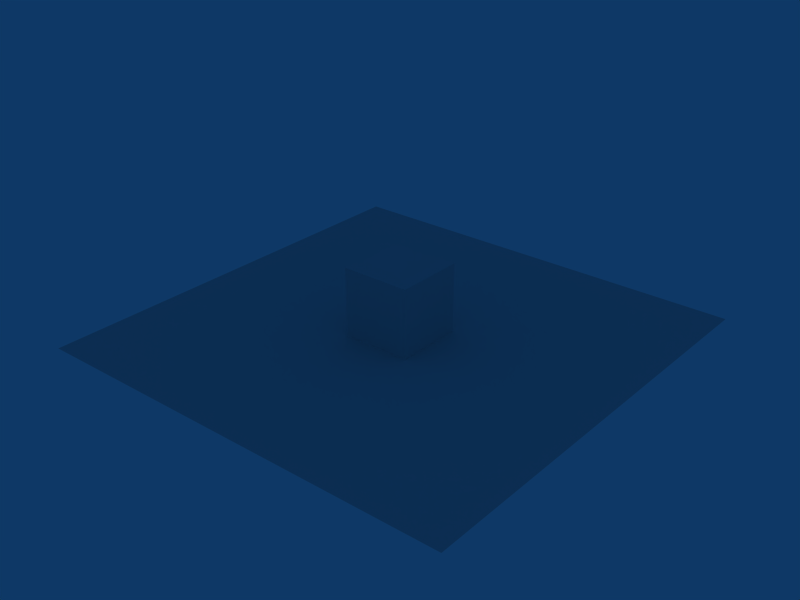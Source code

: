 # Source: Sandbox_01.blend  (saved by Blender 2.49.2; exported with 4.5.12 LTS)
import bpy
from mathutils import Matrix  # noqa: F401  (used for matrix-valued properties, if any)

bpy.ops.wm.read_factory_settings(use_empty=True)
scene = bpy.context.scene
scene.name = 'Scene'

# ---- collections
col_collection_1 = bpy.data.collections.new('Collection 1'); scene.collection.children.link(col_collection_1)
col_collection_2 = bpy.data.collections.new('Collection 2'); scene.collection.children.link(col_collection_2)
col_collection_2.hide_render = True
col_collection_2.hide_viewport = True
col_collection_16 = bpy.data.collections.new('Collection 16'); scene.collection.children.link(col_collection_16)
col_collection_16.hide_render = True
col_collection_16.hide_viewport = True
col_skeleton = bpy.data.collections.new('Skeleton')  # instanced only; not linked into the scene

# ---- materials (node trees are filled in below, after node groups)
mat_ground = bpy.data.materials.new('Ground')
mat_ground.alpha_threshold = 0.0
mat_ground.roughness = 0.5
mat_ground.line_color = (0.0, 0.0, 0.0, 1.0)

# ---- material node trees

# ---- world
world_world = bpy.data.worlds.new('World'); scene.world = world_world
world_world.color = (0.05656, 0.2208, 0.4)
world_world.use_sun_shadow = False
world_world.sun_shadow_jitter_overblur = 0.0
world_world.cycles.sampling_method = 'MANUAL'
world_world.cycles.sample_map_resolution = 256

# ---- meshes
me_cube_001 = bpy.data.meshes.new('Cube.001')
me_cube_001.from_pydata([(3.0, 3.0, -3.0), (3.0, -3.0, -3.0), (-3.0, -3.0, -3.0), (-3.0, 3.0, -3.0), (3.0, 3.0, 3.0), (3.0, -3.0, 3.0), (-3.0, -3.0, 3.0), (-3.0, 3.0, 3.0)], [], [(0, 1, 2, 3), (4, 7, 6, 5), (0, 4, 5, 1), (1, 5, 6, 2), (2, 6, 7, 3), (4, 0, 3, 7)])
_uv = me_cube_001.uv_layers.new(name='UVTex')
_uv.uv.foreach_set('vector', [0.3344, 1.0, 0.3333, 0.5015, 0.6656, 0.5, 0.6667, 0.9985, 1.0, 0.001529, 0.999, 0.5, 0.6667, 0.4985, 0.6677, 1.783e-07, 0.6656, 0.0, 0.6667, 0.4985, 0.3344, 0.5, 0.3333, 0.001529, 0.999, 0.5, 1.0, 0.9985, 0.6677, 1.0, 0.6667, 0.5015, 3.962e-08, 0.9985, 0.00102, 0.5, 0.3333, 0.5015, 0.3323, 1.0, 0.3333, 0.4985, 0.00102, 0.5, 0.0, 0.001529, 0.3323, 0.0])
me_cube_001.materials.append(mat_ground)
me_cube_001.use_remesh_preserve_volume = False
me_cube_001.use_remesh_preserve_attributes = False
me_cube_001.use_mirror_vertex_groups = False
me_cube_001.update()
me_ground = bpy.data.meshes.new('Ground')
me_ground.from_pydata([(1.0, 1.0, 0.0), (1.0, -1.0, 0.0), (-1.0, -1.0, 0.0), (-1.0, 1.0, 0.0)], [], [(0, 3, 2, 1)])
_uv = me_ground.uv_layers.new(name='UVTex')
_uv.uv.foreach_set('vector', [8.941e-08, 0.0, 1.0, 0.0, 1.0, 1.0, 0.0, 1.0])
me_ground.materials.append(mat_ground)
me_ground.use_remesh_preserve_volume = False
me_ground.use_remesh_preserve_attributes = False
me_ground.use_mirror_vertex_groups = False
me_ground.update()

# ---- objects
ob_cube = bpy.data.objects.new('Cube', me_cube_001)
ob_empty_001 = bpy.data.objects.new('Empty.001', None)
ob_empty = bpy.data.objects.new('Empty', None)
ob_ground = bpy.data.objects.new('Ground', me_ground)
ob_skeleton = bpy.data.objects.new('Skeleton', None)
ob_circle = bpy.data.objects.new('Circle', None)

# ---- transforms, parenting, visibility, modifiers, constraints
ob_cube.location = (0.0, 0.0, 3.0)
ob_cube.lock_rotations_4d = False
ob_cube.empty_display_type = 'ARROWS'
ob_cube.lineart.crease_threshold = 0.0
ob_empty_001.location = (0.0, -14.0, 10.0)
ob_empty_001.rotation_euler = (0.0, -0.0, 3.142)
ob_empty_001.lock_rotations_4d = False
ob_empty_001.empty_display_type = 'ARROWS'
ob_empty_001.empty_image_offset = (0.0, 0.0)
ob_empty_001.lineart.crease_threshold = 0.0
ob_empty.location = (0.0, 14.0, 10.0)
ob_empty.lock_rotations_4d = False
ob_empty.empty_display_type = 'ARROWS'
ob_empty.empty_image_offset = (0.0, 0.0)
ob_empty.lineart.crease_threshold = 0.0
ob_ground.location = (0.0, 0.0, 0.0)
ob_ground.scale = (18.9, 18.9, 18.9)
ob_ground.lock_rotations_4d = False
ob_ground.empty_display_type = 'ARROWS'
ob_ground.lineart.crease_threshold = 0.0
ob_skeleton.location = (0.0, 0.0, 0.0)
ob_skeleton.lock_rotations_4d = False
ob_skeleton.empty_display_type = 'ARROWS'
ob_skeleton.empty_image_offset = (0.0, 0.0)
ob_skeleton.show_instancer_for_render = False
ob_skeleton.instance_type = 'COLLECTION'
ob_skeleton.lineart.crease_threshold = 0.0
ob_circle.location = (0.0, 0.0, 0.0)
ob_skeleton.instance_collection = col_skeleton

# ---- collection membership
col_collection_1.objects.link(ob_cube)
col_collection_1.objects.link(ob_empty_001)
col_collection_1.objects.link(ob_empty)
col_collection_1.objects.link(ob_ground)
col_collection_2.objects.link(ob_skeleton)
col_collection_16.objects.link(ob_circle)

# ---- scene / render settings (as saved in the file)
scene.frame_start = 1; scene.frame_end = 250; scene.frame_set(1)
scene.render.engine = 'BLENDER_EEVEE_NEXT'
scene.render.image_settings.file_format = 'JPEG'
scene.render.image_settings.color_mode = 'RGB'
scene.render.image_settings.compression = 90
scene.render.resolution_x = 800
scene.render.resolution_y = 600
scene.render.pixel_aspect_x = 100.0
scene.render.pixel_aspect_y = 100.0
scene.render.fps = 25
scene.render.dither_intensity = 0.0
scene.render.use_compositing = False
scene.render.use_sequencer = False
scene.render.bake_margin = 2
scene.render.bake_bias = 0.0
scene.render.use_stamp_time = False
scene.render.use_stamp_date = False
scene.render.use_stamp_frame = False
scene.render.use_stamp_camera = False
scene.render.use_stamp_scene = False
scene.render.use_stamp_filename = False
scene.render.use_stamp_render_time = False
scene.render.stamp_font_size = 0
scene.cycles.use_denoising = False
scene.cycles.samples = 10
scene.cycles.sampling_pattern = 'TABULATED_SOBOL'
scene.cycles.light_sampling_threshold = 0.0
scene.cycles.use_adaptive_sampling = False
scene.cycles.use_light_tree = False
scene.cycles.blur_glossy = 0.0
scene.cycles.volume_bounces = 1
scene.cycles.pixel_filter_type = 'GAUSSIAN'
scene.cycles.sample_clamp_indirect = 0.0
scene.view_settings.view_transform = 'Raw'
bpy.context.view_layer.update()

# ---- added for rendering (the .blend has no active camera): camera
cam_auto = bpy.data.cameras.new('AutoCamera')
cam_auto.lens = 50.0
cam_auto.sensor_width = 36.0
cam_auto.clip_end = 1000.0
ob_auto_camera = bpy.data.objects.new('AutoCamera', cam_auto)
scene.collection.objects.link(ob_auto_camera)
ob_auto_camera.location = (49.7706, -59.7247, 42.8164)
ob_auto_camera.rotation_euler = (1.09748, -7.21219e-08, 0.694738)
scene.camera = ob_auto_camera
bpy.context.view_layer.update()
